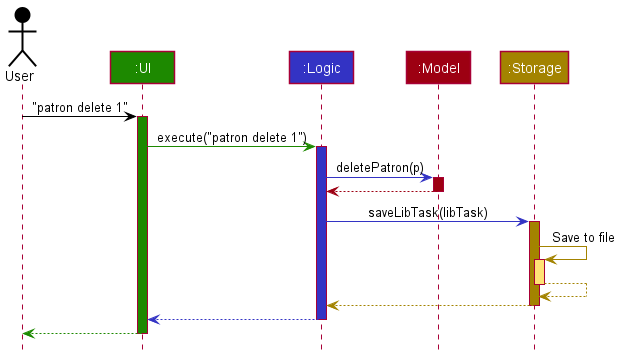

The diagram above was rendered by PlantUML. Its source (embedded in the PNG):
@startuml
!include style.puml

Actor User as user USER_COLOR
Participant ":UI" as ui UI_COLOR
Participant ":Logic" as logic LOGIC_COLOR
Participant ":Model" as model MODEL_COLOR
Participant ":Storage" as storage STORAGE_COLOR

user -[USER_COLOR]> ui : "patron delete 1"
activate ui UI_COLOR

ui -[UI_COLOR]> logic : execute("patron delete 1")
activate logic LOGIC_COLOR

logic -[LOGIC_COLOR]> model : deletePatron(p)
activate model MODEL_COLOR

model -[MODEL_COLOR]-> logic
deactivate model

logic -[LOGIC_COLOR]> storage : saveLibTask(libTask)
activate storage STORAGE_COLOR

storage -[STORAGE_COLOR]> storage : Save to file
activate storage STORAGE_COLOR_T1
storage --[STORAGE_COLOR]> storage
deactivate storage

storage --[STORAGE_COLOR]> logic
deactivate storage

logic --[LOGIC_COLOR]> ui
deactivate logic

ui--[UI_COLOR]> user
deactivate ui
@enduml